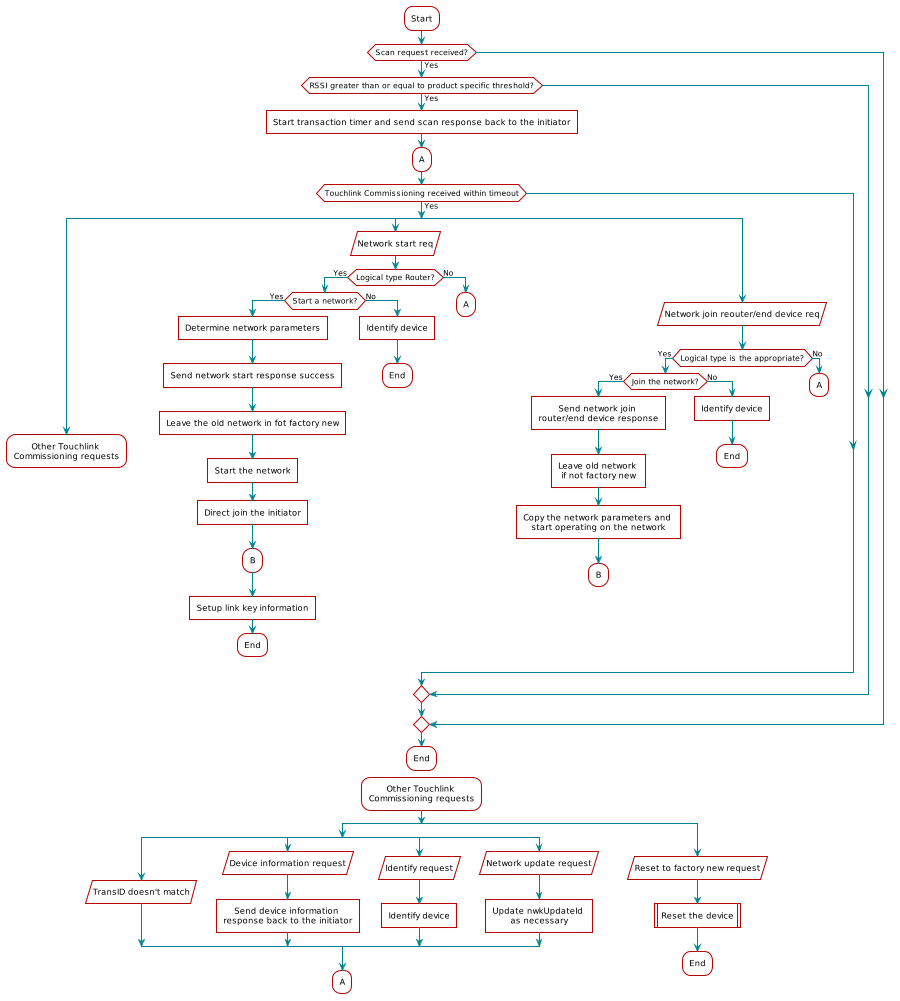

The diagram above was rendered by PlantUML. Its source (embedded in the PNG):
@startuml
skinparam backgroundColor transparent

hide footbox

scale max 900 width

skinparam sequenceArrow {
    Color #00838f
    Thickness 1.2
}


skinparam sequenceParticipant {
    BackgroundColor #b40404
    BorderColor #b40404
    BorderThickness 0
    FontColor #fff
    FontStyle bold
}

skinparam sequenceLifeLineBorderColor #888

skinparam note {
    BackgroundColor #ffe
    BorderColor #b40404
}

skinparam sequenceDivider {
    BackgroundColor #b40404
    BorderColor #b40404
    FontColor #fff
    BorderThickness 0
}

skinparam sequenceGroup {
    BackgroundColor #b40404
    BorderColor #b40404
    HeaderFontColor #fff
    HeaderFontStyle italics
    BorderThickness 1.5
}

skinparam shadowing false

skinParam state {
  BorderColor #b40404
  BackgroundColor transparent
  ArrowColor #00838f
  StartColor #00838f
  EndColor #00838f
}

skinParam activity {
  BorderColor #b40404
  BackgroundColor transparent
  ArrowColor #00838f
  StartColor #00838f
  EndColor #00838f
  BarColor #00838f
}
skinparam defaultTextAlignment center
:Start;
if (Scan request received?) then (Yes)
    if (RSSI greater than or equal to product specific threshold?) then (Yes)
        :Start transaction timer and send scan response back to the initiator]
        :A;
        if (Touchlink Commissioning received within timeout) then (Yes)
            split
                :Other Touchlink \nCommissioning requests;
                detach
            split again
                :Network start req/
                if (Logical type Router?) then (Yes)
                    if (Start a network?) then (Yes)
                        :Determine network parameters]
                        :Send network start response success]
                        :Leave the old network in fot factory new]
                        :Start the network]
                        :Direct join the initiator]
                        :B;
                        :Setup link key information]
                        :End;
                        detach
                    else (No)
                        :Identify device]
                        :End;
                        detach
                    endif
                else (No)
                    :A;
                    detach
                endif
            split again
                :Network join reouter/end device req/
                if (Logical type is the appropriate?) then (Yes)
                    if (Join the network?) then (Yes)
                        :Send network join \nrouter/end device response]
                        :Leave old network \nif not factory new]
                        :Copy the network parameters and \nstart operating on the network]
                        :B;
                        detach
                    else (No)
                        :Identify device]
                        :End;
                        detach
                    endif
                else (No)
                    :A;
                    detach
                endif
            end split
        endif
    endif
endif
:End;
detach
:Other Touchlink \nCommissioning requests;
split
    split
        :TransID doesn't match/
    split again
        :Device information request/
        :Send device information \nresponse back to the initiator]
    split again
        :Identify request/
        :Identify device]
    split again
        :Network update request/
        :Update nwkUpdateId \nas necessary]
    end split
    :A;
    detach
split again
    :Reset to factory new request/
    :Reset the device|
    :End;
    detach
end split
@enduml